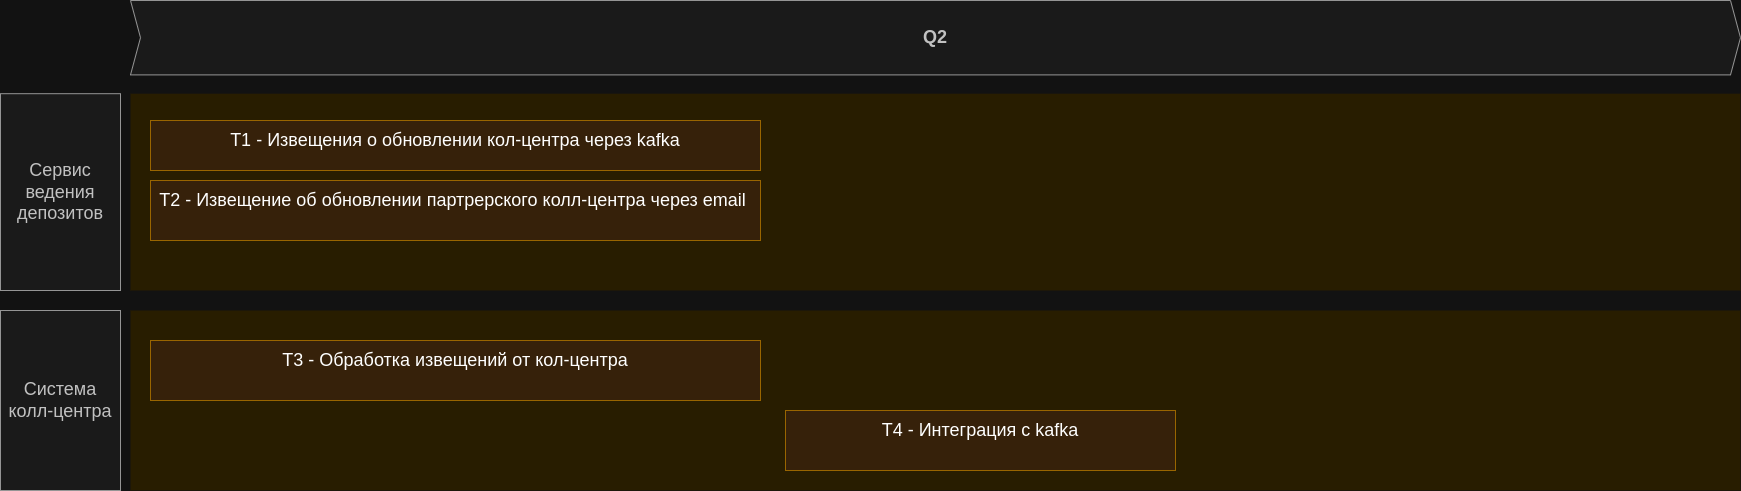

The diagram above was exported from draw.io. Its source (the exported page's mxGraphModel, read from the mxfile embedded in the PNG):
<mxGraphModel dx="4726" dy="3151" grid="1" gridSize="10" guides="1" tooltips="1" connect="1" arrows="1" fold="1" page="1" pageScale="1" pageWidth="3300" pageHeight="2339" math="0" shadow="0">
  <root>
    <mxCell id="3D7FDG2aXA9G618_Kong-0" />
    <mxCell id="3D7FDG2aXA9G618_Kong-1" parent="3D7FDG2aXA9G618_Kong-0" />
    <mxCell id="wGroBH12Sy7-OgBsN0fJ-2" value="" style="shape=rect;fillColor=#fff2cc;strokeColor=none;fontSize=24;html=1;whiteSpace=wrap;align=left;verticalAlign=top;spacing=5;rounded=0;" parent="3D7FDG2aXA9G618_Kong-1" vertex="1">
      <mxGeometry x="-2500" y="-930" width="1610" height="180" as="geometry" />
    </mxCell>
    <mxCell id="wGroBH12Sy7-OgBsN0fJ-4" value="" style="shape=rect;fillColor=#fff2cc;strokeColor=none;fontSize=24;html=1;whiteSpace=wrap;align=left;verticalAlign=top;spacing=5;rounded=0;" parent="3D7FDG2aXA9G618_Kong-1" vertex="1">
      <mxGeometry x="-2500" y="-1146.8" width="1610" height="196.8" as="geometry" />
    </mxCell>
    <mxCell id="wGroBH12Sy7-OgBsN0fJ-5" value="T1 - Извещения о обновлении кол-центра через kafka" style="shape=rect;fillColor=#ffe6cc;strokeColor=#d79b00;fontSize=18;html=1;whiteSpace=wrap;align=center;verticalAlign=top;spacing=5;rounded=0;" parent="3D7FDG2aXA9G618_Kong-1" vertex="1">
      <mxGeometry x="-2480" y="-1120" width="610" height="50" as="geometry" />
    </mxCell>
    <mxCell id="wGroBH12Sy7-OgBsN0fJ-6" value="&lt;span style=&quot;&quot;&gt;T2 - Извещение об обновлении партрерского колл-центра через email&amp;nbsp;&lt;/span&gt;" style="shape=rect;fillColor=#ffe6cc;strokeColor=#d79b00;fontSize=18;html=1;whiteSpace=wrap;align=center;verticalAlign=top;spacing=5;rounded=0;" parent="3D7FDG2aXA9G618_Kong-1" vertex="1">
      <mxGeometry x="-2480" y="-1060" width="610" height="60" as="geometry" />
    </mxCell>
    <mxCell id="wGroBH12Sy7-OgBsN0fJ-7" value="Сервис ведения депозитов" style="rounded=0;whiteSpace=wrap;html=1;fillColor=#f5f5f5;fontColor=#333333;strokeColor=#666666;fontSize=18;" parent="3D7FDG2aXA9G618_Kong-1" vertex="1">
      <mxGeometry x="-2630" y="-1146.8" width="120" height="196.8" as="geometry" />
    </mxCell>
    <mxCell id="wGroBH12Sy7-OgBsN0fJ-8" value="Система колл-центра" style="rounded=0;whiteSpace=wrap;html=1;fillColor=#f5f5f5;fontColor=#333333;strokeColor=#666666;fontSize=18;" parent="3D7FDG2aXA9G618_Kong-1" vertex="1">
      <mxGeometry x="-2630" y="-930" width="120" height="180" as="geometry" />
    </mxCell>
    <mxCell id="wGroBH12Sy7-OgBsN0fJ-9" value="Q2" style="shape=step;perimeter=stepPerimeter;whiteSpace=wrap;html=1;fixedSize=1;size=10;fillColor=#f5f5f5;strokeColor=#666666;fontSize=18;fontStyle=1;align=center;rounded=0;fontColor=#333333;" parent="3D7FDG2aXA9G618_Kong-1" vertex="1">
      <mxGeometry x="-2500" y="-1240" width="1610" height="74.4" as="geometry" />
    </mxCell>
    <mxCell id="wGroBH12Sy7-OgBsN0fJ-11" value="T4 - Интеграция с kafka" style="shape=rect;fillColor=#ffe6cc;strokeColor=#d79b00;fontSize=18;html=1;whiteSpace=wrap;align=center;verticalAlign=top;spacing=5;rounded=0;" parent="3D7FDG2aXA9G618_Kong-1" vertex="1">
      <mxGeometry x="-1845" y="-830" width="390" height="60" as="geometry" />
    </mxCell>
    <mxCell id="wGroBH12Sy7-OgBsN0fJ-15" value="T3 - Обработка извещений от кол-центра" style="shape=rect;fillColor=#ffe6cc;strokeColor=#d79b00;fontSize=18;html=1;whiteSpace=wrap;align=center;verticalAlign=top;spacing=5;rounded=0;" parent="3D7FDG2aXA9G618_Kong-1" vertex="1">
      <mxGeometry x="-2480" y="-900" width="610" height="60" as="geometry" />
    </mxCell>
  </root>
</mxGraphModel>